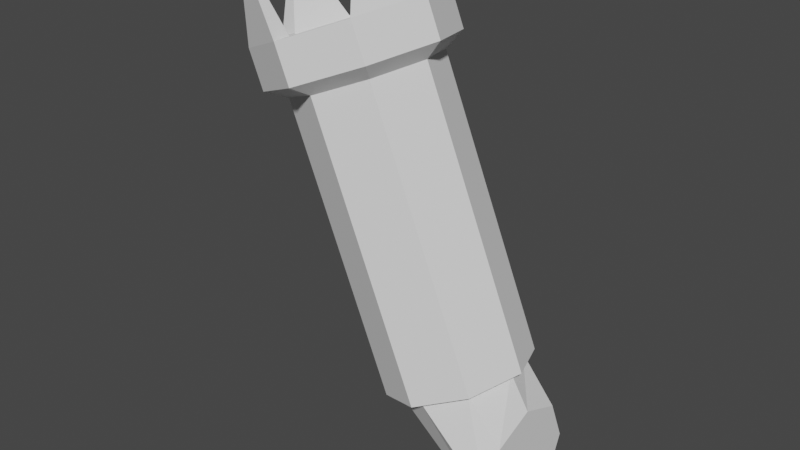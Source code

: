 # Source: Torch.blend  (saved by Blender 3.6.13; exported with 4.5.12 LTS)
import bpy
from mathutils import Matrix  # noqa: F401  (used for matrix-valued properties, if any)

bpy.ops.wm.read_factory_settings(use_empty=True)
scene = bpy.context.scene
scene.name = 'Scene'

# ---- collections
col_collection = bpy.data.collections.new('Collection'); scene.collection.children.link(col_collection)

# ---- world
world_world = bpy.data.worlds.new('World'); scene.world = world_world
world_world.use_nodes = True; world_world.node_tree.nodes.clear()
_N = world_world.node_tree.nodes; _L = world_world.node_tree.links
n0 = _N.new('ShaderNodeOutputWorld'); n0.name = 'World Output'; n0.location = (300, 300)
n1 = _N.new('ShaderNodeBackground'); n1.name = 'Background'; n1.location = (10, 300)
n1.inputs[0].default_value = (0.05088, 0.05088, 0.05088, 1.0)
_L.new(n1.outputs[0], n0.inputs[0])
n0.is_active_output = True
world_world.color = (0.05088, 0.05088, 0.05088)
world_world.use_sun_shadow = False
world_world.sun_shadow_jitter_overblur = 0.0

# ---- meshes
me_cylinder = bpy.data.meshes.new('Cylinder')
me_cylinder.from_pydata([(0.0, 1.815, -0.2641), (0.0, 3.496, 3.369), (0.5917, 1.588, -0.1703), (0.7071, 3.226, 3.481), (0.8367, 1.042, 0.05611), (1.0, 2.572, 3.752), (0.5917, 0.495, 0.2825), (0.7071, 1.919, 4.022), (0.0, 0.2686, 0.3763), (0.0, 1.648, 4.134), (-0.5917, 0.495, 0.2825), (-0.7071, 1.919, 4.022), (-0.8367, 1.042, 0.05611), (-1.0, 2.572, 3.752), (-0.5917, 1.588, -0.1703), (-0.7071, 3.226, 3.481), (0.0, 1.966, -0.3266), (0.7071, 1.695, -0.2145), (1.0, 1.042, 0.05611), (0.7071, 0.3884, 0.3267), (0.0, 0.1178, 0.4388), (-0.7071, 0.3884, 0.3267), (-1.0, 1.042, 0.05611), (-0.7071, 1.695, -0.2145), (8.647e-09, -0.004357, -1.752), (0.5917, -0.004357, -1.507), (0.8367, -0.004357, -0.9153), (0.5917, -0.004357, -0.3237), (8.647e-09, -0.004357, -0.07858), (-0.5917, -0.004357, -0.3237), (-0.8367, -0.004357, -0.9153), (-0.5917, -0.004357, -1.507), (0.9008, 3.468, 3.561), (-2.362e-09, 3.813, 3.418), (1.274, 2.636, 3.906), (0.9008, 1.804, 4.25), (-2.362e-09, 1.459, 4.393), (-0.9008, 1.804, 4.25), (-1.274, 2.636, 3.906), (-0.9008, 3.468, 3.561), (0.9008, 3.679, 4.069), (-3.091e-08, 4.023, 3.926), (1.274, 2.846, 4.413), (0.9008, 2.014, 4.758), (-3.091e-08, 1.67, 4.901), (-0.9008, 2.014, 4.758), (-1.274, 2.846, 4.413), (-0.9008, 3.679, 4.069), (0.7255, 3.517, 4.136), (-3.091e-08, 3.794, 4.021), (1.026, 2.846, 4.413), (0.7255, 2.176, 4.691), (-3.091e-08, 1.899, 4.806), (-0.7255, 2.176, 4.691), (-1.026, 2.846, 4.413), (-0.7255, 3.517, 4.136), (0.4014, 3.047, 3.808), (0.6646, 3.377, 3.939), (-2.675e-08, 3.632, 3.833), (-2.235e-08, 3.201, 3.745), (0.5677, 2.676, 3.962), (0.9398, 2.763, 4.193), (0.4014, 2.305, 4.115), (0.6645, 2.149, 4.447), (-2.235e-08, 2.152, 4.179), (-2.952e-08, 1.895, 4.552), (-0.4014, 2.305, 4.115), (-0.6645, 2.149, 4.447), (-0.5677, 2.676, 3.962), (-0.9398, 2.763, 4.193), (-0.4014, 3.047, 3.808), (-0.6646, 3.377, 3.939), (0.6175, 3.975, 4.664), (0.233, 4.122, 4.603), (0.9471, 2.53, 5.262), (1.106, 2.885, 5.115), (-0.6175, 2.225, 5.388), (-0.233, 2.078, 5.449), (-0.9471, 3.671, 4.79), (-1.106, 3.316, 4.937), (0.5427, 3.906, 4.692), (0.233, 4.025, 4.643), (0.8722, 2.599, 5.234), (1.0, 2.885, 5.115), (-0.5427, 2.294, 5.36), (-0.233, 2.176, 5.409), (-0.8722, 3.602, 4.818), (-1.0, 3.316, 4.937)], [], [(16, 1, 3, 17), (17, 3, 5, 18), (18, 5, 7, 19), (19, 7, 9, 20), (20, 9, 11, 21), (21, 11, 13, 22), (7, 5, 34, 35), (22, 13, 15, 23), (23, 15, 1, 16), (4, 6, 27, 26), (2, 0, 16, 17), (4, 2, 17, 18), (6, 4, 18, 19), (8, 6, 19, 20), (10, 8, 20, 21), (12, 10, 21, 22), (14, 12, 22, 23), (0, 14, 23, 16), (24, 25, 26, 27, 28, 29, 30, 31), (0, 2, 25, 24), (14, 0, 24, 31), (10, 12, 30, 29), (6, 8, 28, 27), (2, 4, 26, 25), (12, 14, 31, 30), (8, 10, 29, 28), (33, 39, 47, 41), (13, 11, 37, 38), (9, 7, 35, 36), (15, 13, 38, 39), (5, 3, 32, 34), (11, 9, 36, 37), (1, 15, 39, 33), (3, 1, 33, 32), (57, 61, 50, 48), (38, 37, 45, 46), (36, 35, 43, 44), (34, 32, 40, 42), (39, 38, 46, 47), (37, 36, 44, 45), (35, 34, 42, 43), (32, 33, 41, 40), (46, 54, 87, 79), (48, 50, 42, 40), (40, 41, 73, 72), (51, 52, 44, 43), (54, 55, 86, 87), (53, 54, 46, 45), (53, 45, 76, 84), (55, 49, 41, 47), (56, 59, 70, 68, 66, 64, 62, 60), (71, 58, 49, 55), (63, 65, 52, 51), (65, 67, 53, 52), (67, 69, 54, 53), (69, 71, 55, 54), (61, 63, 51, 50), (57, 58, 59, 56), (61, 57, 56, 60), (63, 61, 60, 62), (65, 63, 62, 64), (67, 65, 64, 66), (69, 67, 66, 68), (71, 69, 68, 70), (58, 71, 70, 59), (58, 57, 48, 49), (81, 80, 72, 73), (83, 82, 74, 75), (85, 84, 76, 77), (87, 86, 78, 79), (49, 48, 80, 81), (55, 47, 78, 86), (41, 49, 81, 73), (43, 42, 75, 74), (48, 40, 72, 80), (50, 51, 82, 83), (42, 50, 83, 75), (45, 44, 77, 76), (51, 43, 74, 82), (52, 53, 84, 85), (44, 52, 85, 77), (47, 46, 79, 78)])
_uv = me_cylinder.uv_layers.new(name='UVMap')
_uv.uv.foreach_set('vector', [1.0, 0.5, 1.0, 1.0, 0.875, 1.0, 0.875, 0.5, 0.875, 0.5, 0.875, 1.0, 0.75, 1.0, 0.75, 0.5, 0.75, 0.5, 0.75, 1.0, 0.625, 1.0, 0.625, 0.5, 0.625, 0.5, 0.625, 1.0, 0.5, 1.0, 0.5, 0.5, 0.5, 0.5, 0.5, 1.0, 0.375, 1.0, 0.375, 0.5, 0.375, 0.5, 0.375, 1.0, 0.25, 1.0, 0.25, 0.5, 0.625, 1.0, 0.75, 1.0, 0.75, 1.0, 0.625, 1.0, 0.25, 0.5, 0.25, 1.0, 0.125, 1.0, 0.125, 0.5, 0.125, 0.5, 0.125, 1.0, 0.0, 1.0, 0.0, 0.5, 0.9508, 0.25, 0.892, 0.108, 0.892, 0.108, 0.9508, 0.25, 0.892, 0.392, 0.75, 0.4508, 0.75, 0.49, 0.9197, 0.4197, 0.9508, 0.25, 0.892, 0.392, 0.9197, 0.4197, 0.99, 0.25, 0.892, 0.108, 0.9508, 0.25, 0.99, 0.25, 0.9197, 0.08029, 0.75, 0.04918, 0.892, 0.108, 0.9197, 0.08029, 0.75, 0.01, 0.608, 0.108, 0.75, 0.04918, 0.75, 0.01, 0.5803, 0.08029, 0.5492, 0.25, 0.608, 0.108, 0.5803, 0.08029, 0.51, 0.25, 0.608, 0.392, 0.5492, 0.25, 0.51, 0.25, 0.5803, 0.4197, 0.75, 0.4508, 0.608, 0.392, 0.5803, 0.4197, 0.75, 0.49, 0.75, 0.4508, 0.892, 0.392, 0.9508, 0.25, 0.892, 0.108, 0.75, 0.04918, 0.608, 0.108, 0.5492, 0.25, 0.608, 0.392, 0.75, 0.4508, 0.892, 0.392, 0.892, 0.392, 0.75, 0.4508, 0.608, 0.392, 0.75, 0.4508, 0.75, 0.4508, 0.608, 0.392, 0.608, 0.108, 0.5492, 0.25, 0.5492, 0.25, 0.608, 0.108, 0.892, 0.108, 0.75, 0.04918, 0.75, 0.04918, 0.892, 0.108, 0.892, 0.392, 0.9508, 0.25, 0.9508, 0.25, 0.892, 0.392, 0.5492, 0.25, 0.608, 0.392, 0.608, 0.392, 0.5492, 0.25, 0.75, 0.04918, 0.608, 0.108, 0.608, 0.108, 0.75, 0.04918, 0.0, 1.0, 0.125, 1.0, 0.125, 1.0, 0.0, 1.0, 0.25, 1.0, 0.375, 1.0, 0.375, 1.0, 0.25, 1.0, 0.5, 1.0, 0.625, 1.0, 0.625, 1.0, 0.5, 1.0, 0.125, 1.0, 0.25, 1.0, 0.25, 1.0, 0.125, 1.0, 0.75, 1.0, 0.875, 1.0, 0.875, 1.0, 0.75, 1.0, 0.375, 1.0, 0.5, 1.0, 0.5, 1.0, 0.375, 1.0, 0.0, 1.0, 0.125, 1.0, 0.125, 1.0, 0.0, 1.0, 0.875, 1.0, 1.0, 1.0, 1.0, 1.0, 0.875, 1.0, 0.3752, 0.3752, 0.4271, 0.25, 0.4433, 0.25, 0.3867, 0.3867, 0.25, 1.0, 0.375, 1.0, 0.375, 1.0, 0.25, 1.0, 0.5, 1.0, 0.625, 1.0, 0.625, 1.0, 0.5, 1.0, 0.75, 1.0, 0.875, 1.0, 0.875, 1.0, 0.75, 1.0, 0.125, 1.0, 0.25, 1.0, 0.25, 1.0, 0.125, 1.0, 0.375, 1.0, 0.5, 1.0, 0.5, 1.0, 0.375, 1.0, 0.625, 1.0, 0.75, 1.0, 0.75, 1.0, 0.625, 1.0, 0.875, 1.0, 1.0, 1.0, 1.0, 1.0, 0.875, 1.0, 0.01, 0.25, 0.05671, 0.25, 0.05671, 0.25, 0.01, 0.25, 0.3867, 0.3867, 0.4433, 0.25, 0.49, 0.25, 0.4197, 0.4197, 0.875, 1.0, 1.0, 1.0, 1.0, 1.0, 0.875, 1.0, 0.3867, 0.1133, 0.25, 0.05671, 0.25, 0.01, 0.4197, 0.08029, 0.05671, 0.25, 0.1133, 0.3867, 0.1133, 0.3867, 0.05671, 0.25, 0.1133, 0.1133, 0.05671, 0.25, 0.01, 0.25, 0.08029, 0.08029, 0.1133, 0.1133, 0.08029, 0.08029, 0.08029, 0.08029, 0.1133, 0.1133, 0.1133, 0.3867, 0.25, 0.4433, 0.25, 0.49, 0.08029, 0.4197, 0.3256, 0.3256, 0.25, 0.357, 0.1744, 0.3256, 0.143, 0.25, 0.1744, 0.1744, 0.25, 0.143, 0.3256, 0.1744, 0.357, 0.25, 0.1248, 0.3752, 0.25, 0.4271, 0.25, 0.4433, 0.1133, 0.3867, 0.3752, 0.1248, 0.25, 0.07295, 0.25, 0.05671, 0.3867, 0.1133, 0.25, 0.07295, 0.1248, 0.1248, 0.1133, 0.1133, 0.25, 0.05671, 0.1248, 0.1248, 0.07294, 0.25, 0.05671, 0.25, 0.1133, 0.1133, 0.07294, 0.25, 0.1248, 0.3752, 0.1133, 0.3867, 0.05671, 0.25, 0.4271, 0.25, 0.3752, 0.1248, 0.3867, 0.1133, 0.4433, 0.25, 0.3752, 0.3752, 0.25, 0.4271, 0.25, 0.357, 0.3256, 0.3256, 0.4271, 0.25, 0.3752, 0.3752, 0.3256, 0.3256, 0.357, 0.25, 0.3752, 0.1248, 0.4271, 0.25, 0.357, 0.25, 0.3256, 0.1744, 0.25, 0.07295, 0.3752, 0.1248, 0.3256, 0.1744, 0.25, 0.143, 0.1248, 0.1248, 0.25, 0.07295, 0.25, 0.143, 0.1744, 0.1744, 0.07294, 0.25, 0.1248, 0.1248, 0.1744, 0.1744, 0.143, 0.25, 0.1248, 0.3752, 0.07294, 0.25, 0.143, 0.25, 0.1744, 0.3256, 0.25, 0.4271, 0.1248, 0.3752, 0.1744, 0.3256, 0.25, 0.357, 0.25, 0.4271, 0.3752, 0.3752, 0.3867, 0.3867, 0.25, 0.4433, 0.25, 0.4433, 0.3867, 0.3867, 0.4197, 0.4197, 0.25, 0.49, 0.4433, 0.25, 0.3867, 0.1133, 0.4197, 0.08029, 0.49, 0.25, 0.25, 0.05671, 0.1133, 0.1133, 0.08029, 0.08029, 0.25, 0.01, 0.05671, 0.25, 0.1133, 0.3867, 0.08029, 0.4197, 0.01, 0.25, 0.25, 0.4433, 0.3867, 0.3867, 0.3867, 0.3867, 0.25, 0.4433, 0.1133, 0.3867, 0.08029, 0.4197, 0.08029, 0.4197, 0.1133, 0.3867, 0.25, 0.49, 0.25, 0.4433, 0.25, 0.4433, 0.25, 0.49, 0.625, 1.0, 0.75, 1.0, 0.75, 1.0, 0.625, 1.0, 0.3867, 0.3867, 0.4197, 0.4197, 0.4197, 0.4197, 0.3867, 0.3867, 0.4433, 0.25, 0.3867, 0.1133, 0.3867, 0.1133, 0.4433, 0.25, 0.49, 0.25, 0.4433, 0.25, 0.4433, 0.25, 0.49, 0.25, 0.375, 1.0, 0.5, 1.0, 0.5, 1.0, 0.375, 1.0, 0.3867, 0.1133, 0.4197, 0.08029, 0.4197, 0.08029, 0.3867, 0.1133, 0.25, 0.05671, 0.1133, 0.1133, 0.1133, 0.1133, 0.25, 0.05671, 0.25, 0.01, 0.25, 0.05671, 0.25, 0.05671, 0.25, 0.01, 0.125, 1.0, 0.25, 1.0, 0.25, 1.0, 0.125, 1.0])
me_cylinder.update()

# ---- objects
ob_torch = bpy.data.objects.new('Torch', me_cylinder)

# ---- transforms, parenting, visibility, modifiers, constraints
ob_torch.location = (0.0, 0.0, 0.0)
ob_torch.rotation_euler = (0.0, -0.0, 1.571)

# ---- collection membership
col_collection.objects.link(ob_torch)

# ---- scene / render settings (as saved in the file)
scene.frame_start = 1; scene.frame_end = 250; scene.frame_set(1)
scene.render.engine = 'BLENDER_EEVEE_NEXT'
scene.cycles.sampling_pattern = 'TABULATED_SOBOL'
scene.view_settings.view_transform = 'Filmic'
bpy.context.view_layer.update()

# ---- added for rendering (the .blend has no active camera and no usable light): camera, sun
cam_auto = bpy.data.cameras.new('AutoCamera')
cam_auto.lens = 50.0
cam_auto.sensor_width = 36.0
cam_auto.clip_end = 1000.0
ob_auto_camera = bpy.data.objects.new('AutoCamera', cam_auto)
scene.collection.objects.link(ob_auto_camera)
ob_auto_camera.location = (5.97406, -9.63967, 8.27512)
ob_auto_camera.rotation_euler = (1.09748, -7.21219e-08, 0.694738)
scene.camera = ob_auto_camera
light_auto_sun = bpy.data.lights.new('AutoSun', 'SUN')
light_auto_sun.energy = 3.0
light_auto_sun.angle = 0.0523599
ob_auto_sun = bpy.data.objects.new('AutoSun', light_auto_sun)
scene.collection.objects.link(ob_auto_sun)
ob_auto_sun.rotation_euler = (0.872665, 0.174533, 0.523599)
bpy.context.view_layer.update()
